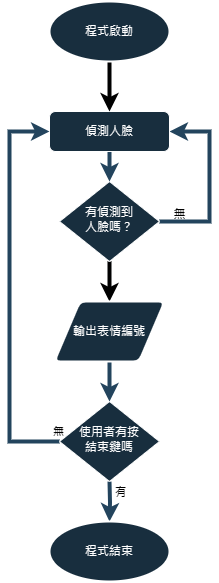

The diagram above was exported from draw.io. Its source (the exported page's mxGraphModel, read from the mxfile embedded in the PNG):
<mxGraphModel dx="835" dy="1620" grid="1" gridSize="10" guides="1" tooltips="1" connect="1" arrows="1" fold="1" page="1" pageScale="1" pageWidth="827" pageHeight="1169" math="0" shadow="0">
  <root>
    <mxCell id="WIyWlLk6GJQsqaUBKTNV-0" />
    <mxCell id="WIyWlLk6GJQsqaUBKTNV-1" parent="WIyWlLk6GJQsqaUBKTNV-0" />
    <mxCell id="Mr-pwELnLgV0n9k08WoI-3" style="edgeStyle=orthogonalEdgeStyle;rounded=0;orthogonalLoop=1;jettySize=auto;html=1;entryX=1;entryY=0.5;entryDx=0;entryDy=0;labelBackgroundColor=none;strokeColor=#23445D;fontColor=default;strokeWidth=4;" parent="WIyWlLk6GJQsqaUBKTNV-1" source="WIyWlLk6GJQsqaUBKTNV-6" target="Mr-pwELnLgV0n9k08WoI-0" edge="1">
      <mxGeometry relative="1" as="geometry">
        <Array as="points">
          <mxPoint x="320" y="210" />
          <mxPoint x="320" y="120" />
        </Array>
      </mxGeometry>
    </mxCell>
    <mxCell id="xjt48UeoXUpThagb13Jg-8" style="edgeStyle=orthogonalEdgeStyle;rounded=0;orthogonalLoop=1;jettySize=auto;html=1;entryX=0.5;entryY=0;entryDx=0;entryDy=0;strokeWidth=4;" edge="1" parent="WIyWlLk6GJQsqaUBKTNV-1" source="WIyWlLk6GJQsqaUBKTNV-6" target="Mr-pwELnLgV0n9k08WoI-9">
      <mxGeometry relative="1" as="geometry" />
    </mxCell>
    <mxCell id="WIyWlLk6GJQsqaUBKTNV-6" value="有偵測到&lt;br&gt;&lt;font&gt;人臉嗎？&lt;/font&gt;" style="rhombus;whiteSpace=wrap;html=1;shadow=0;fontFamily=Helvetica;fontSize=12;align=center;strokeWidth=1;spacing=6;spacingTop=-4;labelBackgroundColor=none;fillColor=#182E3E;strokeColor=#FFFFFF;fontColor=#FFFFFF;" parent="WIyWlLk6GJQsqaUBKTNV-1" vertex="1">
      <mxGeometry x="170" y="170" width="100" height="80" as="geometry" />
    </mxCell>
    <mxCell id="Mr-pwELnLgV0n9k08WoI-1" style="edgeStyle=orthogonalEdgeStyle;rounded=0;orthogonalLoop=1;jettySize=auto;html=1;entryX=0.5;entryY=0;entryDx=0;entryDy=0;labelBackgroundColor=none;strokeColor=#23445D;fontColor=default;strokeWidth=4;" parent="WIyWlLk6GJQsqaUBKTNV-1" source="Mr-pwELnLgV0n9k08WoI-0" target="WIyWlLk6GJQsqaUBKTNV-6" edge="1">
      <mxGeometry relative="1" as="geometry" />
    </mxCell>
    <mxCell id="Mr-pwELnLgV0n9k08WoI-0" value="偵測人臉" style="rounded=1;whiteSpace=wrap;html=1;fontSize=12;glass=0;strokeWidth=1;shadow=0;labelBackgroundColor=none;fillColor=#182E3E;strokeColor=#FFFFFF;fontColor=#FFFFFF;" parent="WIyWlLk6GJQsqaUBKTNV-1" vertex="1">
      <mxGeometry x="160" y="100" width="120" height="40" as="geometry" />
    </mxCell>
    <mxCell id="Mr-pwELnLgV0n9k08WoI-4" value="無" style="text;html=1;align=center;verticalAlign=middle;resizable=0;points=[];autosize=1;strokeColor=none;fillColor=none;labelBackgroundColor=none;fontColor=#000000;" parent="WIyWlLk6GJQsqaUBKTNV-1" vertex="1">
      <mxGeometry x="270" y="188" width="40" height="30" as="geometry" />
    </mxCell>
    <mxCell id="xjt48UeoXUpThagb13Jg-7" style="edgeStyle=orthogonalEdgeStyle;rounded=0;orthogonalLoop=1;jettySize=auto;html=1;entryX=0.5;entryY=0;entryDx=0;entryDy=0;strokeWidth=4;" edge="1" parent="WIyWlLk6GJQsqaUBKTNV-1" source="Mr-pwELnLgV0n9k08WoI-8" target="Mr-pwELnLgV0n9k08WoI-0">
      <mxGeometry relative="1" as="geometry" />
    </mxCell>
    <mxCell id="Mr-pwELnLgV0n9k08WoI-8" value="程式啟動" style="strokeWidth=2;html=1;shape=mxgraph.flowchart.start_1;whiteSpace=wrap;labelBackgroundColor=none;fillColor=#182E3E;strokeColor=#FFFFFF;fontColor=#FFFFFF;" parent="WIyWlLk6GJQsqaUBKTNV-1" vertex="1">
      <mxGeometry x="160" y="-10" width="120" height="60" as="geometry" />
    </mxCell>
    <mxCell id="Mr-pwELnLgV0n9k08WoI-11" style="edgeStyle=orthogonalEdgeStyle;rounded=0;orthogonalLoop=1;jettySize=auto;html=1;entryX=0.5;entryY=0;entryDx=0;entryDy=0;labelBackgroundColor=none;strokeColor=#23445D;fontColor=default;strokeWidth=4;" parent="WIyWlLk6GJQsqaUBKTNV-1" source="Mr-pwELnLgV0n9k08WoI-9" target="Mr-pwELnLgV0n9k08WoI-10" edge="1">
      <mxGeometry relative="1" as="geometry" />
    </mxCell>
    <mxCell id="Mr-pwELnLgV0n9k08WoI-9" value="輸出表情編號" style="shape=parallelogram;html=1;strokeWidth=2;perimeter=parallelogramPerimeter;whiteSpace=wrap;rounded=1;arcSize=12;size=0.23;labelBackgroundColor=none;fillColor=#182E3E;strokeColor=#FFFFFF;fontColor=#FFFFFF;" parent="WIyWlLk6GJQsqaUBKTNV-1" vertex="1">
      <mxGeometry x="165" y="290" width="110" height="60" as="geometry" />
    </mxCell>
    <mxCell id="xjt48UeoXUpThagb13Jg-1" style="edgeStyle=orthogonalEdgeStyle;rounded=0;orthogonalLoop=1;jettySize=auto;html=1;entryX=0.5;entryY=0;entryDx=0;entryDy=0;entryPerimeter=0;labelBackgroundColor=none;strokeColor=#23445D;fontColor=default;strokeWidth=4;" edge="1" parent="WIyWlLk6GJQsqaUBKTNV-1" target="xjt48UeoXUpThagb13Jg-0">
      <mxGeometry relative="1" as="geometry">
        <mxPoint x="220" y="470" as="sourcePoint" />
      </mxGeometry>
    </mxCell>
    <mxCell id="xjt48UeoXUpThagb13Jg-2" value="有" style="edgeLabel;html=1;align=center;verticalAlign=middle;resizable=0;points=[];labelBackgroundColor=none;fontColor=#000000;" vertex="1" connectable="0" parent="xjt48UeoXUpThagb13Jg-1">
      <mxGeometry x="-0.31" y="1" relative="1" as="geometry">
        <mxPoint x="9" y="-4" as="offset" />
      </mxGeometry>
    </mxCell>
    <mxCell id="xjt48UeoXUpThagb13Jg-4" style="edgeStyle=orthogonalEdgeStyle;rounded=0;orthogonalLoop=1;jettySize=auto;html=1;entryX=0;entryY=0.5;entryDx=0;entryDy=0;labelBackgroundColor=none;strokeColor=#23445D;fontColor=default;strokeWidth=4;" edge="1" parent="WIyWlLk6GJQsqaUBKTNV-1" source="Mr-pwELnLgV0n9k08WoI-10" target="Mr-pwELnLgV0n9k08WoI-0">
      <mxGeometry relative="1" as="geometry">
        <Array as="points">
          <mxPoint x="120" y="430" />
          <mxPoint x="120" y="120" />
        </Array>
      </mxGeometry>
    </mxCell>
    <mxCell id="xjt48UeoXUpThagb13Jg-5" value="無" style="edgeLabel;html=1;align=center;verticalAlign=middle;resizable=0;points=[];labelBackgroundColor=none;fontColor=#000000;" vertex="1" connectable="0" parent="xjt48UeoXUpThagb13Jg-4">
      <mxGeometry x="-0.9378" y="2" relative="1" as="geometry">
        <mxPoint x="11" y="-12" as="offset" />
      </mxGeometry>
    </mxCell>
    <mxCell id="Mr-pwELnLgV0n9k08WoI-10" value="使用者有按&lt;br&gt;結束鍵嗎" style="rhombus;whiteSpace=wrap;html=1;shadow=0;fontFamily=Helvetica;fontSize=12;align=center;strokeWidth=1;spacing=6;spacingTop=-4;labelBackgroundColor=none;fillColor=#182E3E;strokeColor=#FFFFFF;fontColor=#FFFFFF;" parent="WIyWlLk6GJQsqaUBKTNV-1" vertex="1">
      <mxGeometry x="170" y="390" width="100" height="80" as="geometry" />
    </mxCell>
    <mxCell id="xjt48UeoXUpThagb13Jg-0" value="程式結束" style="strokeWidth=2;html=1;shape=mxgraph.flowchart.start_1;whiteSpace=wrap;labelBackgroundColor=none;fillColor=#182E3E;strokeColor=#FFFFFF;fontColor=#FFFFFF;" vertex="1" parent="WIyWlLk6GJQsqaUBKTNV-1">
      <mxGeometry x="160" y="510" width="120" height="60" as="geometry" />
    </mxCell>
  </root>
</mxGraphModel>